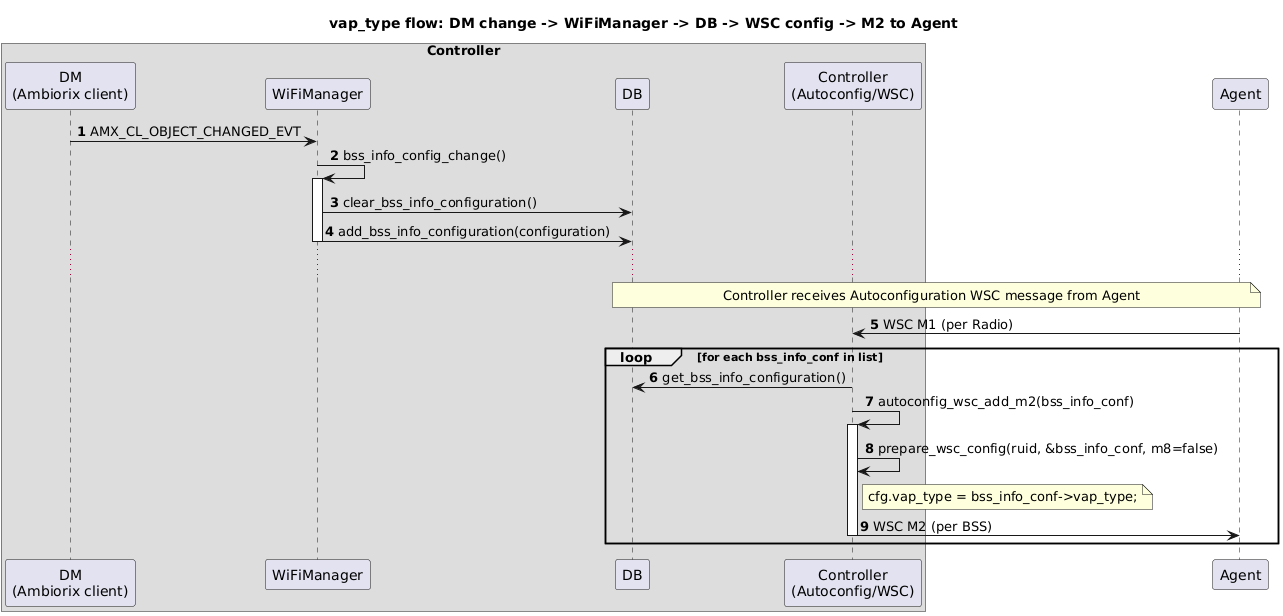

The diagram above was rendered by PlantUML. Its source (embedded in the PNG):
@startuml
title vap_type flow: DM change -> WiFiManager -> DB -> WSC config -> M2 to Agent
autonumber

'==== Global groups ====
box "Controller"
participant "DM\n(Ambiorix client)" as DM
participant "WiFiManager" as WM
participant "DB" as DB
participant "Controller\n(Autoconfig/WSC)" as CTRL
end box
participant "Agent" as AGT

DM -> WM : AMX_CL_OBJECT_CHANGED_EVT

WM -> WM : bss_info_config_change()
activate WM
WM -> DB : clear_bss_info_configuration()
WM -> DB : add_bss_info_configuration(configuration)
deactivate WM
...
note over DB, AGT
Controller receives Autoconfiguration WSC message from Agent
end note
AGT -> CTRL : WSC M1 (per Radio)
loop for each bss_info_conf in list
  CTRL -> DB : get_bss_info_configuration()
  CTRL -> CTRL : autoconfig_wsc_add_m2(bss_info_conf)
  activate CTRL

  CTRL -> CTRL : prepare_wsc_config(ruid, &bss_info_conf, m8=false)
  note right of CTRL
  cfg.vap_type = bss_info_conf->vap_type;
end note

  CTRL -> AGT : WSC M2 (per BSS)
  deactivate CTRL
end loop
@enduml